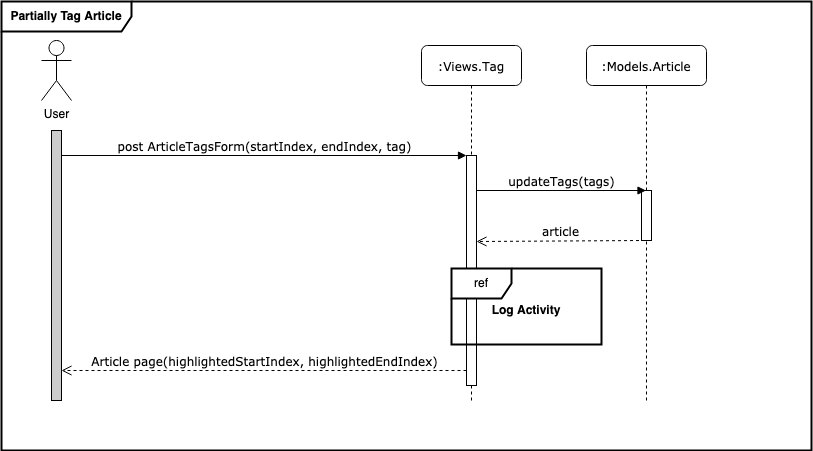

The diagram above was exported from draw.io. Its source (the exported page's mxGraphModel, read from the mxfile embedded in the PNG):
<mxGraphModel dx="1082" dy="673" grid="1" gridSize="10" guides="1" tooltips="1" connect="1" arrows="1" fold="1" page="1" pageScale="1" pageWidth="1169" pageHeight="827" math="0" shadow="0">
  <root>
    <mxCell id="-xmuxY-TntGo4UWi4L9N-0" />
    <mxCell id="-xmuxY-TntGo4UWi4L9N-1" parent="-xmuxY-TntGo4UWi4L9N-0" />
    <mxCell id="-xmuxY-TntGo4UWi4L9N-2" value="&lt;b&gt;Partially Tag Article&lt;/b&gt;" style="shape=umlFrame;whiteSpace=wrap;html=1;strokeWidth=2;width=130;height=30;" vertex="1" parent="-xmuxY-TntGo4UWi4L9N-1">
      <mxGeometry x="90" y="71" width="810" height="449" as="geometry" />
    </mxCell>
    <mxCell id="-xmuxY-TntGo4UWi4L9N-3" value="" style="endArrow=none;dashed=1;html=1;exitX=0.5;exitY=1;exitDx=0;exitDy=0;exitPerimeter=0;" edge="1" parent="-xmuxY-TntGo4UWi4L9N-1" source="-xmuxY-TntGo4UWi4L9N-10">
      <mxGeometry width="50" height="50" relative="1" as="geometry">
        <mxPoint x="145" y="520" as="sourcePoint" />
        <mxPoint x="145" y="200" as="targetPoint" />
      </mxGeometry>
    </mxCell>
    <mxCell id="-xmuxY-TntGo4UWi4L9N-4" value=":Views.Tag" style="shape=umlLifeline;perimeter=lifelinePerimeter;whiteSpace=wrap;html=1;container=1;collapsible=0;recursiveResize=0;outlineConnect=0;rounded=1;shadow=0;comic=0;labelBackgroundColor=none;strokeWidth=1;fontFamily=Verdana;fontSize=12;align=center;" vertex="1" parent="-xmuxY-TntGo4UWi4L9N-1">
      <mxGeometry x="510" y="115" width="100" height="355" as="geometry" />
    </mxCell>
    <mxCell id="-xmuxY-TntGo4UWi4L9N-5" value="" style="html=1;points=[];perimeter=orthogonalPerimeter;rounded=0;shadow=0;comic=0;labelBackgroundColor=none;strokeWidth=1;fontFamily=Verdana;fontSize=12;align=center;" vertex="1" parent="-xmuxY-TntGo4UWi4L9N-4">
      <mxGeometry x="45" y="110" width="10" height="230" as="geometry" />
    </mxCell>
    <mxCell id="-xmuxY-TntGo4UWi4L9N-6" value=":Models.Article" style="shape=umlLifeline;perimeter=lifelinePerimeter;whiteSpace=wrap;html=1;container=1;collapsible=0;recursiveResize=0;outlineConnect=0;rounded=1;shadow=0;comic=0;labelBackgroundColor=none;strokeWidth=1;fontFamily=Verdana;fontSize=12;align=center;" vertex="1" parent="-xmuxY-TntGo4UWi4L9N-1">
      <mxGeometry x="675" y="115" width="120" height="355" as="geometry" />
    </mxCell>
    <mxCell id="-xmuxY-TntGo4UWi4L9N-7" value="" style="html=1;points=[];perimeter=orthogonalPerimeter;rounded=0;shadow=0;comic=0;labelBackgroundColor=none;strokeWidth=1;fontFamily=Verdana;fontSize=12;align=center;" vertex="1" parent="-xmuxY-TntGo4UWi4L9N-6">
      <mxGeometry x="55" y="145" width="10" height="50" as="geometry" />
    </mxCell>
    <mxCell id="-xmuxY-TntGo4UWi4L9N-8" value="Article page(highlightedStartIndex, highlightedEndIndex)" style="html=1;verticalAlign=bottom;endArrow=open;dashed=1;endSize=8;labelBackgroundColor=none;fontFamily=Verdana;fontSize=12;elbow=vertical;" edge="1" parent="-xmuxY-TntGo4UWi4L9N-1" source="-xmuxY-TntGo4UWi4L9N-5">
      <mxGeometry relative="1" as="geometry">
        <mxPoint x="150" y="439.9950000000001" as="targetPoint" />
        <mxPoint x="294.5" y="439.9950000000001" as="sourcePoint" />
      </mxGeometry>
    </mxCell>
    <mxCell id="-xmuxY-TntGo4UWi4L9N-9" value="post ArticleTagsForm(startIndex, endIndex, tag)" style="html=1;verticalAlign=bottom;endArrow=block;entryX=0;entryY=0;labelBackgroundColor=none;fontFamily=Verdana;fontSize=12;elbow=vertical;" edge="1" parent="-xmuxY-TntGo4UWi4L9N-1" source="-xmuxY-TntGo4UWi4L9N-10" target="-xmuxY-TntGo4UWi4L9N-5">
      <mxGeometry relative="1" as="geometry">
        <mxPoint x="215" y="320" as="sourcePoint" />
      </mxGeometry>
    </mxCell>
    <mxCell id="-xmuxY-TntGo4UWi4L9N-10" value="" style="html=1;points=[];perimeter=orthogonalPerimeter;rounded=0;shadow=0;comic=0;labelBackgroundColor=none;strokeWidth=1;fontFamily=Verdana;fontSize=12;align=center;fillColor=#CCCCCC;" vertex="1" parent="-xmuxY-TntGo4UWi4L9N-1">
      <mxGeometry x="140" y="200" width="10" height="270" as="geometry" />
    </mxCell>
    <mxCell id="-xmuxY-TntGo4UWi4L9N-11" value="User" style="shape=umlActor;verticalLabelPosition=bottom;verticalAlign=top;html=1;outlineConnect=0;" vertex="1" parent="-xmuxY-TntGo4UWi4L9N-1">
      <mxGeometry x="130" y="110" width="30" height="60" as="geometry" />
    </mxCell>
    <mxCell id="-xmuxY-TntGo4UWi4L9N-12" value="updateTags(tags)" style="html=1;verticalAlign=bottom;endArrow=block;labelBackgroundColor=none;fontFamily=Verdana;fontSize=12;entryX=0.45;entryY=0;entryDx=0;entryDy=0;entryPerimeter=0;" edge="1" parent="-xmuxY-TntGo4UWi4L9N-1" target="-xmuxY-TntGo4UWi4L9N-7">
      <mxGeometry relative="1" as="geometry">
        <mxPoint x="565" y="260" as="sourcePoint" />
        <mxPoint x="892" y="255" as="targetPoint" />
      </mxGeometry>
    </mxCell>
    <mxCell id="-xmuxY-TntGo4UWi4L9N-13" value="article" style="html=1;verticalAlign=bottom;endArrow=open;dashed=1;endSize=8;labelBackgroundColor=none;fontFamily=Verdana;fontSize=12;elbow=vertical;exitX=0.35;exitY=1;exitDx=0;exitDy=0;exitPerimeter=0;" edge="1" parent="-xmuxY-TntGo4UWi4L9N-1" source="-xmuxY-TntGo4UWi4L9N-7">
      <mxGeometry relative="1" as="geometry">
        <mxPoint x="565" y="311" as="targetPoint" />
        <mxPoint x="744.5" y="230" as="sourcePoint" />
      </mxGeometry>
    </mxCell>
    <mxCell id="-xmuxY-TntGo4UWi4L9N-14" value="ref" style="shape=umlFrame;whiteSpace=wrap;html=1;strokeWidth=2;" vertex="1" parent="-xmuxY-TntGo4UWi4L9N-1">
      <mxGeometry x="540" y="338" width="150" height="76" as="geometry" />
    </mxCell>
    <mxCell id="-xmuxY-TntGo4UWi4L9N-15" value="&lt;b&gt;Log Activity&lt;/b&gt;" style="text;html=1;strokeColor=none;fillColor=none;align=center;verticalAlign=middle;whiteSpace=wrap;rounded=0;" vertex="1" parent="-xmuxY-TntGo4UWi4L9N-1">
      <mxGeometry x="540" y="370" width="150" height="20" as="geometry" />
    </mxCell>
  </root>
</mxGraphModel>